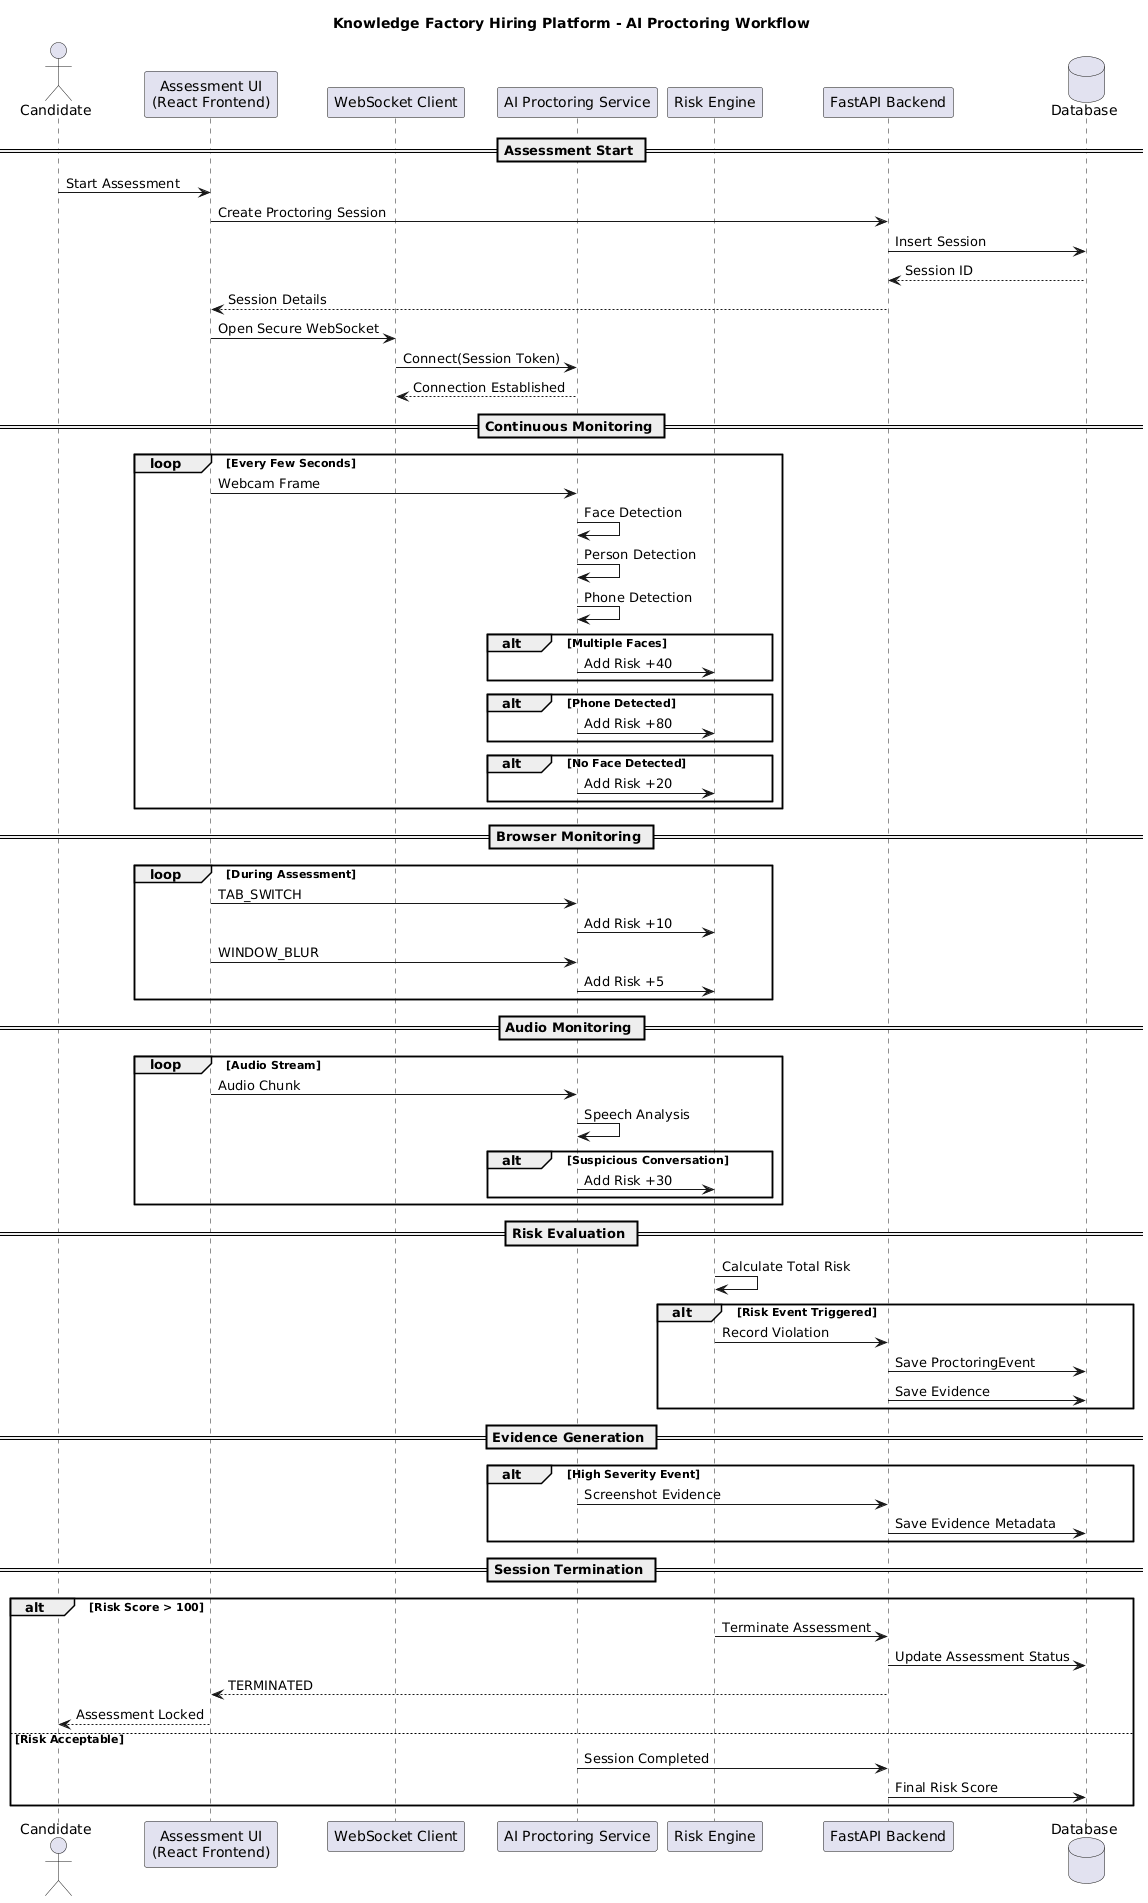

The diagram above was rendered by PlantUML. Its source (embedded in the PNG):
@startuml
title Knowledge Factory Hiring Platform - AI Proctoring Workflow

actor Candidate

participant "Assessment UI\n(React Frontend)" as FE
participant "WebSocket Client" as WS
participant "AI Proctoring Service" as AI
participant "Risk Engine" as RISK
participant "FastAPI Backend" as API
database "Database" as DB

== Assessment Start ==

Candidate -> FE : Start Assessment

FE -> API : Create Proctoring Session

API -> DB : Insert Session

DB --> API : Session ID

API --> FE : Session Details

FE -> WS : Open Secure WebSocket

WS -> AI : Connect(Session Token)

AI --> WS : Connection Established

== Continuous Monitoring ==

loop Every Few Seconds

    FE -> AI : Webcam Frame

    AI -> AI : Face Detection
    AI -> AI : Person Detection
    AI -> AI : Phone Detection

    alt Multiple Faces

        AI -> RISK : Add Risk +40

    end

    alt Phone Detected

        AI -> RISK : Add Risk +80

    end

    alt No Face Detected

        AI -> RISK : Add Risk +20

    end

end

== Browser Monitoring ==

loop During Assessment

    FE -> AI : TAB_SWITCH

    AI -> RISK : Add Risk +10

    FE -> AI : WINDOW_BLUR

    AI -> RISK : Add Risk +5

end

== Audio Monitoring ==

loop Audio Stream

    FE -> AI : Audio Chunk

    AI -> AI : Speech Analysis

    alt Suspicious Conversation

        AI -> RISK : Add Risk +30

    end

end

== Risk Evaluation ==

RISK -> RISK : Calculate Total Risk

alt Risk Event Triggered

    RISK -> API : Record Violation

    API -> DB : Save ProctoringEvent

    API -> DB : Save Evidence

end

== Evidence Generation ==

alt High Severity Event

    AI -> API : Screenshot Evidence

    API -> DB : Save Evidence Metadata

end

== Session Termination ==

alt Risk Score > 100

    RISK -> API : Terminate Assessment

    API -> DB : Update Assessment Status

    API --> FE : TERMINATED

    FE --> Candidate : Assessment Locked

else Risk Acceptable

    AI -> API : Session Completed

    API -> DB : Final Risk Score

end
@enduml